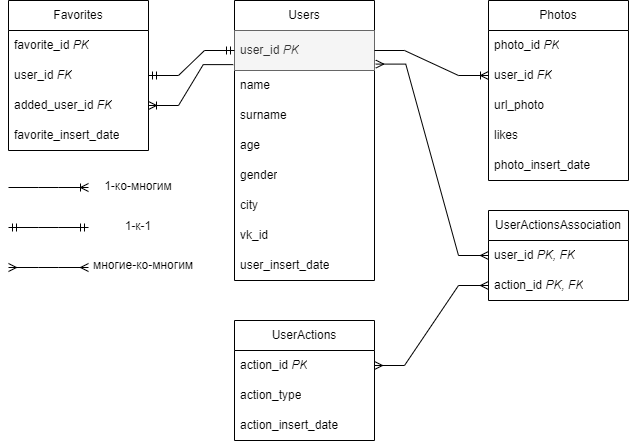

The diagram above was exported from draw.io. Its source (the exported page's mxGraphModel, read from the mxfile embedded in the PNG):
<mxGraphModel dx="1002" dy="671" grid="1" gridSize="10" guides="1" tooltips="1" connect="1" arrows="1" fold="1" page="1" pageScale="1" pageWidth="3300" pageHeight="4681" math="0" shadow="0">
  <root>
    <mxCell id="0" />
    <mxCell id="1" parent="0" />
    <mxCell id="h3TQ16VrkKnIycUdb-QE-1" value="Users" style="swimlane;fontStyle=0;childLayout=stackLayout;horizontal=1;startSize=30;horizontalStack=0;resizeParent=1;resizeParentMax=0;resizeLast=0;collapsible=1;marginBottom=0;whiteSpace=wrap;html=1;" vertex="1" parent="1">
      <mxGeometry x="406" y="40" width="140" height="280" as="geometry" />
    </mxCell>
    <mxCell id="h3TQ16VrkKnIycUdb-QE-2" value="user_id&amp;nbsp;&lt;i&gt;PK&lt;/i&gt;" style="text;strokeColor=#666666;fillColor=#f5f5f5;align=left;verticalAlign=middle;spacingLeft=4;spacingRight=4;overflow=hidden;points=[[0,0.5],[1,0.5]];portConstraint=eastwest;rotatable=0;whiteSpace=wrap;html=1;fontColor=#333333;" vertex="1" parent="h3TQ16VrkKnIycUdb-QE-1">
      <mxGeometry y="30" width="140" height="40" as="geometry" />
    </mxCell>
    <mxCell id="h3TQ16VrkKnIycUdb-QE-3" value="name" style="text;strokeColor=none;fillColor=none;align=left;verticalAlign=middle;spacingLeft=4;spacingRight=4;overflow=hidden;points=[[0,0.5],[1,0.5]];portConstraint=eastwest;rotatable=0;whiteSpace=wrap;html=1;" vertex="1" parent="h3TQ16VrkKnIycUdb-QE-1">
      <mxGeometry y="70" width="140" height="30" as="geometry" />
    </mxCell>
    <mxCell id="h3TQ16VrkKnIycUdb-QE-4" value="surname" style="text;strokeColor=none;fillColor=none;align=left;verticalAlign=middle;spacingLeft=4;spacingRight=4;overflow=hidden;points=[[0,0.5],[1,0.5]];portConstraint=eastwest;rotatable=0;whiteSpace=wrap;html=1;" vertex="1" parent="h3TQ16VrkKnIycUdb-QE-1">
      <mxGeometry y="100" width="140" height="30" as="geometry" />
    </mxCell>
    <mxCell id="h3TQ16VrkKnIycUdb-QE-5" value="age" style="text;strokeColor=none;fillColor=none;align=left;verticalAlign=middle;spacingLeft=4;spacingRight=4;overflow=hidden;points=[[0,0.5],[1,0.5]];portConstraint=eastwest;rotatable=0;whiteSpace=wrap;html=1;" vertex="1" parent="h3TQ16VrkKnIycUdb-QE-1">
      <mxGeometry y="130" width="140" height="30" as="geometry" />
    </mxCell>
    <mxCell id="h3TQ16VrkKnIycUdb-QE-6" value="gender" style="text;strokeColor=none;fillColor=none;align=left;verticalAlign=middle;spacingLeft=4;spacingRight=4;overflow=hidden;points=[[0,0.5],[1,0.5]];portConstraint=eastwest;rotatable=0;whiteSpace=wrap;html=1;" vertex="1" parent="h3TQ16VrkKnIycUdb-QE-1">
      <mxGeometry y="160" width="140" height="30" as="geometry" />
    </mxCell>
    <mxCell id="h3TQ16VrkKnIycUdb-QE-7" value="city" style="text;strokeColor=none;fillColor=none;align=left;verticalAlign=middle;spacingLeft=4;spacingRight=4;overflow=hidden;points=[[0,0.5],[1,0.5]];portConstraint=eastwest;rotatable=0;whiteSpace=wrap;html=1;" vertex="1" parent="h3TQ16VrkKnIycUdb-QE-1">
      <mxGeometry y="190" width="140" height="30" as="geometry" />
    </mxCell>
    <mxCell id="h3TQ16VrkKnIycUdb-QE-8" value="vk_id" style="text;strokeColor=none;fillColor=none;align=left;verticalAlign=middle;spacingLeft=4;spacingRight=4;overflow=hidden;points=[[0,0.5],[1,0.5]];portConstraint=eastwest;rotatable=0;whiteSpace=wrap;html=1;" vertex="1" parent="h3TQ16VrkKnIycUdb-QE-1">
      <mxGeometry y="220" width="140" height="30" as="geometry" />
    </mxCell>
    <mxCell id="h3TQ16VrkKnIycUdb-QE-49" value="user_insert_date" style="text;strokeColor=none;fillColor=none;align=left;verticalAlign=middle;spacingLeft=4;spacingRight=4;overflow=hidden;points=[[0,0.5],[1,0.5]];portConstraint=eastwest;rotatable=0;whiteSpace=wrap;html=1;" vertex="1" parent="h3TQ16VrkKnIycUdb-QE-1">
      <mxGeometry y="250" width="140" height="30" as="geometry" />
    </mxCell>
    <mxCell id="h3TQ16VrkKnIycUdb-QE-9" value="Photos" style="swimlane;fontStyle=0;childLayout=stackLayout;horizontal=1;startSize=30;horizontalStack=0;resizeParent=1;resizeParentMax=0;resizeLast=0;collapsible=1;marginBottom=0;whiteSpace=wrap;html=1;" vertex="1" parent="1">
      <mxGeometry x="660" y="40" width="140" height="180" as="geometry" />
    </mxCell>
    <mxCell id="h3TQ16VrkKnIycUdb-QE-10" value="photo_id&amp;nbsp;&lt;i&gt;PK&lt;/i&gt;" style="text;strokeColor=none;fillColor=none;align=left;verticalAlign=middle;spacingLeft=4;spacingRight=4;overflow=hidden;points=[[0,0.5],[1,0.5]];portConstraint=eastwest;rotatable=0;whiteSpace=wrap;html=1;" vertex="1" parent="h3TQ16VrkKnIycUdb-QE-9">
      <mxGeometry y="30" width="140" height="30" as="geometry" />
    </mxCell>
    <mxCell id="h3TQ16VrkKnIycUdb-QE-11" value="user_id&amp;nbsp;&lt;i&gt;FK&lt;/i&gt;" style="text;strokeColor=none;fillColor=none;align=left;verticalAlign=middle;spacingLeft=4;spacingRight=4;overflow=hidden;points=[[0,0.5],[1,0.5]];portConstraint=eastwest;rotatable=0;whiteSpace=wrap;html=1;" vertex="1" parent="h3TQ16VrkKnIycUdb-QE-9">
      <mxGeometry y="60" width="140" height="30" as="geometry" />
    </mxCell>
    <mxCell id="h3TQ16VrkKnIycUdb-QE-12" value="url_photo" style="text;strokeColor=none;fillColor=none;align=left;verticalAlign=middle;spacingLeft=4;spacingRight=4;overflow=hidden;points=[[0,0.5],[1,0.5]];portConstraint=eastwest;rotatable=0;whiteSpace=wrap;html=1;" vertex="1" parent="h3TQ16VrkKnIycUdb-QE-9">
      <mxGeometry y="90" width="140" height="30" as="geometry" />
    </mxCell>
    <mxCell id="h3TQ16VrkKnIycUdb-QE-13" value="likes" style="text;strokeColor=none;fillColor=none;align=left;verticalAlign=middle;spacingLeft=4;spacingRight=4;overflow=hidden;points=[[0,0.5],[1,0.5]];portConstraint=eastwest;rotatable=0;whiteSpace=wrap;html=1;" vertex="1" parent="h3TQ16VrkKnIycUdb-QE-9">
      <mxGeometry y="120" width="140" height="30" as="geometry" />
    </mxCell>
    <mxCell id="h3TQ16VrkKnIycUdb-QE-16" value="photo_insert_date" style="text;strokeColor=none;fillColor=none;align=left;verticalAlign=middle;spacingLeft=4;spacingRight=4;overflow=hidden;points=[[0,0.5],[1,0.5]];portConstraint=eastwest;rotatable=0;whiteSpace=wrap;html=1;" vertex="1" parent="h3TQ16VrkKnIycUdb-QE-9">
      <mxGeometry y="150" width="140" height="30" as="geometry" />
    </mxCell>
    <mxCell id="h3TQ16VrkKnIycUdb-QE-17" value="Favorites" style="swimlane;fontStyle=0;childLayout=stackLayout;horizontal=1;startSize=30;horizontalStack=0;resizeParent=1;resizeParentMax=0;resizeLast=0;collapsible=1;marginBottom=0;whiteSpace=wrap;html=1;" vertex="1" parent="1">
      <mxGeometry x="180" y="40" width="140" height="150" as="geometry" />
    </mxCell>
    <mxCell id="h3TQ16VrkKnIycUdb-QE-19" value="favorite_id&amp;nbsp;&lt;i&gt;PK&lt;/i&gt;" style="text;strokeColor=none;fillColor=none;align=left;verticalAlign=middle;spacingLeft=4;spacingRight=4;overflow=hidden;points=[[0,0.5],[1,0.5]];portConstraint=eastwest;rotatable=0;whiteSpace=wrap;html=1;" vertex="1" parent="h3TQ16VrkKnIycUdb-QE-17">
      <mxGeometry y="30" width="140" height="30" as="geometry" />
    </mxCell>
    <mxCell id="h3TQ16VrkKnIycUdb-QE-20" value="user_id&amp;nbsp;&lt;i&gt;FK&lt;/i&gt;" style="text;strokeColor=none;fillColor=none;align=left;verticalAlign=middle;spacingLeft=4;spacingRight=4;overflow=hidden;points=[[0,0.5],[1,0.5]];portConstraint=eastwest;rotatable=0;whiteSpace=wrap;html=1;" vertex="1" parent="h3TQ16VrkKnIycUdb-QE-17">
      <mxGeometry y="60" width="140" height="30" as="geometry" />
    </mxCell>
    <mxCell id="h3TQ16VrkKnIycUdb-QE-21" value="added_user_id&amp;nbsp;&lt;i&gt;FK&lt;/i&gt;" style="text;strokeColor=none;fillColor=none;align=left;verticalAlign=middle;spacingLeft=4;spacingRight=4;overflow=hidden;points=[[0,0.5],[1,0.5]];portConstraint=eastwest;rotatable=0;whiteSpace=wrap;html=1;" vertex="1" parent="h3TQ16VrkKnIycUdb-QE-17">
      <mxGeometry y="90" width="140" height="30" as="geometry" />
    </mxCell>
    <mxCell id="h3TQ16VrkKnIycUdb-QE-22" value="favorite_insert_date" style="text;strokeColor=none;fillColor=none;align=left;verticalAlign=middle;spacingLeft=4;spacingRight=4;overflow=hidden;points=[[0,0.5],[1,0.5]];portConstraint=eastwest;rotatable=0;whiteSpace=wrap;html=1;" vertex="1" parent="h3TQ16VrkKnIycUdb-QE-17">
      <mxGeometry y="120" width="140" height="30" as="geometry" />
    </mxCell>
    <mxCell id="h3TQ16VrkKnIycUdb-QE-23" value="UserActions" style="swimlane;fontStyle=0;childLayout=stackLayout;horizontal=1;startSize=30;horizontalStack=0;resizeParent=1;resizeParentMax=0;resizeLast=0;collapsible=1;marginBottom=0;whiteSpace=wrap;html=1;" vertex="1" parent="1">
      <mxGeometry x="406" y="360" width="140" height="120" as="geometry" />
    </mxCell>
    <mxCell id="h3TQ16VrkKnIycUdb-QE-24" value="action_id&amp;nbsp;&lt;i&gt;PK&lt;/i&gt;" style="text;strokeColor=none;fillColor=none;align=left;verticalAlign=middle;spacingLeft=4;spacingRight=4;overflow=hidden;points=[[0,0.5],[1,0.5]];portConstraint=eastwest;rotatable=0;whiteSpace=wrap;html=1;" vertex="1" parent="h3TQ16VrkKnIycUdb-QE-23">
      <mxGeometry y="30" width="140" height="30" as="geometry" />
    </mxCell>
    <mxCell id="h3TQ16VrkKnIycUdb-QE-26" value="action_type" style="text;strokeColor=none;fillColor=none;align=left;verticalAlign=middle;spacingLeft=4;spacingRight=4;overflow=hidden;points=[[0,0.5],[1,0.5]];portConstraint=eastwest;rotatable=0;whiteSpace=wrap;html=1;" vertex="1" parent="h3TQ16VrkKnIycUdb-QE-23">
      <mxGeometry y="60" width="140" height="30" as="geometry" />
    </mxCell>
    <mxCell id="h3TQ16VrkKnIycUdb-QE-27" value="action_insert_date" style="text;strokeColor=none;fillColor=none;align=left;verticalAlign=middle;spacingLeft=4;spacingRight=4;overflow=hidden;points=[[0,0.5],[1,0.5]];portConstraint=eastwest;rotatable=0;whiteSpace=wrap;html=1;" vertex="1" parent="h3TQ16VrkKnIycUdb-QE-23">
      <mxGeometry y="90" width="140" height="30" as="geometry" />
    </mxCell>
    <mxCell id="h3TQ16VrkKnIycUdb-QE-36" value="" style="edgeStyle=entityRelationEdgeStyle;fontSize=12;html=1;endArrow=ERoneToMany;rounded=0;exitX=1;exitY=0.5;exitDx=0;exitDy=0;entryX=0;entryY=0.5;entryDx=0;entryDy=0;" edge="1" parent="1" source="h3TQ16VrkKnIycUdb-QE-2" target="h3TQ16VrkKnIycUdb-QE-11">
      <mxGeometry width="100" height="100" relative="1" as="geometry">
        <mxPoint x="590" y="120" as="sourcePoint" />
        <mxPoint x="690" y="20" as="targetPoint" />
      </mxGeometry>
    </mxCell>
    <mxCell id="h3TQ16VrkKnIycUdb-QE-37" value="" style="edgeStyle=entityRelationEdgeStyle;fontSize=12;html=1;endArrow=ERmandOne;startArrow=ERmandOne;rounded=0;exitX=1;exitY=0.5;exitDx=0;exitDy=0;entryX=0;entryY=0.5;entryDx=0;entryDy=0;" edge="1" parent="1" source="h3TQ16VrkKnIycUdb-QE-20" target="h3TQ16VrkKnIycUdb-QE-2">
      <mxGeometry width="100" height="100" relative="1" as="geometry">
        <mxPoint x="270" y="440" as="sourcePoint" />
        <mxPoint x="370" y="340" as="targetPoint" />
      </mxGeometry>
    </mxCell>
    <mxCell id="h3TQ16VrkKnIycUdb-QE-38" value="" style="edgeStyle=entityRelationEdgeStyle;fontSize=12;html=1;endArrow=ERoneToMany;rounded=0;entryX=1;entryY=0.5;entryDx=0;entryDy=0;exitX=-0.009;exitY=0.853;exitDx=0;exitDy=0;exitPerimeter=0;" edge="1" parent="1" source="h3TQ16VrkKnIycUdb-QE-2" target="h3TQ16VrkKnIycUdb-QE-21">
      <mxGeometry width="100" height="100" relative="1" as="geometry">
        <mxPoint x="370" y="140" as="sourcePoint" />
        <mxPoint x="320" y="240" as="targetPoint" />
      </mxGeometry>
    </mxCell>
    <mxCell id="h3TQ16VrkKnIycUdb-QE-41" value="" style="edgeStyle=entityRelationEdgeStyle;fontSize=12;html=1;endArrow=ERoneToMany;rounded=0;" edge="1" parent="1">
      <mxGeometry width="100" height="100" relative="1" as="geometry">
        <mxPoint x="180" y="227" as="sourcePoint" />
        <mxPoint x="260" y="227" as="targetPoint" />
      </mxGeometry>
    </mxCell>
    <mxCell id="h3TQ16VrkKnIycUdb-QE-42" value="1-ко-многим" style="text;html=1;strokeColor=none;fillColor=none;align=center;verticalAlign=middle;whiteSpace=wrap;rounded=0;" vertex="1" parent="1">
      <mxGeometry x="260" y="211" width="100" height="30" as="geometry" />
    </mxCell>
    <mxCell id="h3TQ16VrkKnIycUdb-QE-43" value="" style="edgeStyle=entityRelationEdgeStyle;fontSize=12;html=1;endArrow=ERmandOne;startArrow=ERmandOne;rounded=0;" edge="1" parent="1">
      <mxGeometry width="100" height="100" relative="1" as="geometry">
        <mxPoint x="180" y="267" as="sourcePoint" />
        <mxPoint x="260" y="267" as="targetPoint" />
      </mxGeometry>
    </mxCell>
    <mxCell id="h3TQ16VrkKnIycUdb-QE-44" value="1-к-1" style="text;html=1;strokeColor=none;fillColor=none;align=center;verticalAlign=middle;whiteSpace=wrap;rounded=0;" vertex="1" parent="1">
      <mxGeometry x="260" y="251" width="100" height="30" as="geometry" />
    </mxCell>
    <mxCell id="h3TQ16VrkKnIycUdb-QE-45" value="" style="edgeStyle=entityRelationEdgeStyle;fontSize=12;html=1;endArrow=ERmany;startArrow=ERmany;rounded=0;" edge="1" parent="1">
      <mxGeometry width="100" height="100" relative="1" as="geometry">
        <mxPoint x="180" y="307" as="sourcePoint" />
        <mxPoint x="260" y="307" as="targetPoint" />
      </mxGeometry>
    </mxCell>
    <mxCell id="h3TQ16VrkKnIycUdb-QE-46" value="многие-ко-многим" style="text;html=1;strokeColor=none;fillColor=none;align=center;verticalAlign=middle;whiteSpace=wrap;rounded=0;" vertex="1" parent="1">
      <mxGeometry x="260" y="290" width="110" height="30" as="geometry" />
    </mxCell>
    <mxCell id="h3TQ16VrkKnIycUdb-QE-50" value="UserActionsAssociation" style="swimlane;fontStyle=0;childLayout=stackLayout;horizontal=1;startSize=30;horizontalStack=0;resizeParent=1;resizeParentMax=0;resizeLast=0;collapsible=1;marginBottom=0;whiteSpace=wrap;html=1;" vertex="1" parent="1">
      <mxGeometry x="660" y="250" width="140" height="90" as="geometry" />
    </mxCell>
    <mxCell id="h3TQ16VrkKnIycUdb-QE-52" value="user_id &lt;i&gt;PK, FK&lt;/i&gt;" style="text;strokeColor=none;fillColor=none;align=left;verticalAlign=middle;spacingLeft=4;spacingRight=4;overflow=hidden;points=[[0,0.5],[1,0.5]];portConstraint=eastwest;rotatable=0;whiteSpace=wrap;html=1;" vertex="1" parent="h3TQ16VrkKnIycUdb-QE-50">
      <mxGeometry y="30" width="140" height="30" as="geometry" />
    </mxCell>
    <mxCell id="h3TQ16VrkKnIycUdb-QE-61" value="action_id&amp;nbsp;&lt;i&gt;PK, FK&lt;/i&gt;" style="text;strokeColor=none;fillColor=none;align=left;verticalAlign=middle;spacingLeft=4;spacingRight=4;overflow=hidden;points=[[0,0.5],[1,0.5]];portConstraint=eastwest;rotatable=0;whiteSpace=wrap;html=1;" vertex="1" parent="h3TQ16VrkKnIycUdb-QE-50">
      <mxGeometry y="60" width="140" height="30" as="geometry" />
    </mxCell>
    <mxCell id="h3TQ16VrkKnIycUdb-QE-55" value="" style="edgeStyle=entityRelationEdgeStyle;fontSize=12;html=1;endArrow=ERmany;startArrow=ERmany;rounded=0;entryX=0;entryY=0.5;entryDx=0;entryDy=0;exitX=1.009;exitY=0.84;exitDx=0;exitDy=0;exitPerimeter=0;" edge="1" parent="1" source="h3TQ16VrkKnIycUdb-QE-2" target="h3TQ16VrkKnIycUdb-QE-52">
      <mxGeometry width="100" height="100" relative="1" as="geometry">
        <mxPoint x="630" y="420" as="sourcePoint" />
        <mxPoint x="710" y="420" as="targetPoint" />
      </mxGeometry>
    </mxCell>
    <mxCell id="h3TQ16VrkKnIycUdb-QE-62" value="" style="edgeStyle=entityRelationEdgeStyle;fontSize=12;html=1;endArrow=ERmany;startArrow=ERmany;rounded=0;exitX=1;exitY=0.5;exitDx=0;exitDy=0;entryX=0;entryY=0.5;entryDx=0;entryDy=0;" edge="1" parent="1" source="h3TQ16VrkKnIycUdb-QE-24" target="h3TQ16VrkKnIycUdb-QE-61">
      <mxGeometry width="100" height="100" relative="1" as="geometry">
        <mxPoint x="590" y="430" as="sourcePoint" />
        <mxPoint x="670" y="430" as="targetPoint" />
        <Array as="points">
          <mxPoint x="1120" y="563" />
        </Array>
      </mxGeometry>
    </mxCell>
  </root>
</mxGraphModel>